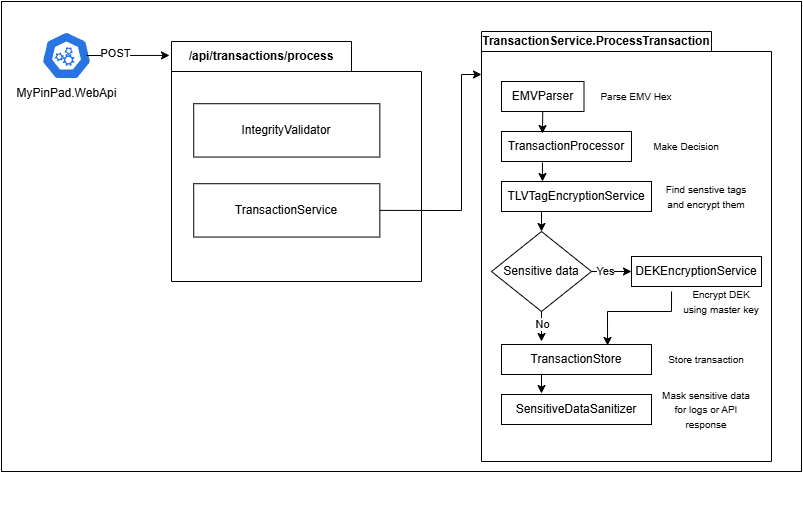

The diagram above was exported from draw.io. Its source (the exported page's mxGraphModel, read from the mxfile embedded in the PNG):
<mxGraphModel dx="1426" dy="751" grid="1" gridSize="10" guides="1" tooltips="1" connect="1" arrows="1" fold="1" page="1" pageScale="1" pageWidth="850" pageHeight="1100" math="0" shadow="0">
  <root>
    <mxCell id="0" />
    <mxCell id="1" parent="0" />
    <mxCell id="V7EjFeFsYiCKq9KMbvwj-1" value="" style="rounded=0;whiteSpace=wrap;html=1;" vertex="1" parent="1">
      <mxGeometry x="40" y="40" width="800" height="470" as="geometry" />
    </mxCell>
    <mxCell id="V7EjFeFsYiCKq9KMbvwj-2" value="MyPinPad.WebApi" style="aspect=fixed;sketch=0;html=1;dashed=0;whitespace=wrap;verticalLabelPosition=bottom;verticalAlign=top;fillColor=#2875E2;strokeColor=#ffffff;points=[[0.005,0.63,0],[0.1,0.2,0],[0.9,0.2,0],[0.5,0,0],[0.995,0.63,0],[0.72,0.99,0],[0.5,1,0],[0.28,0.99,0]];shape=mxgraph.kubernetes.icon2;prIcon=api" vertex="1" parent="1">
      <mxGeometry x="80" y="70" width="50" height="48" as="geometry" />
    </mxCell>
    <mxCell id="V7EjFeFsYiCKq9KMbvwj-5" value="/api/transactions/process" style="shape=folder;fontStyle=1;tabWidth=180;tabHeight=30;tabPosition=left;html=1;boundedLbl=1;labelInHeader=1;container=1;collapsible=0;whiteSpace=wrap;" vertex="1" parent="1">
      <mxGeometry x="210" y="80" width="250" height="240" as="geometry" />
    </mxCell>
    <mxCell id="V7EjFeFsYiCKq9KMbvwj-6" value="" style="html=1;strokeColor=none;resizeWidth=1;resizeHeight=1;fillColor=none;part=1;connectable=0;allowArrows=0;deletable=0;whiteSpace=wrap;" vertex="1" parent="V7EjFeFsYiCKq9KMbvwj-5">
      <mxGeometry width="166.66666666666666" height="432" relative="1" as="geometry">
        <mxPoint y="30" as="offset" />
      </mxGeometry>
    </mxCell>
    <mxCell id="V7EjFeFsYiCKq9KMbvwj-7" value="IntegrityValidator" style="rounded=0;whiteSpace=wrap;html=1;" vertex="1" parent="V7EjFeFsYiCKq9KMbvwj-5">
      <mxGeometry x="22.225000000000005" y="62.22222222222222" width="186.10833333333335" height="53.33333333333333" as="geometry" />
    </mxCell>
    <mxCell id="V7EjFeFsYiCKq9KMbvwj-8" value="TransactionService" style="rounded=0;whiteSpace=wrap;html=1;" vertex="1" parent="V7EjFeFsYiCKq9KMbvwj-5">
      <mxGeometry x="22.225000000000012" y="142.22222222222223" width="186.10833333333335" height="53.33333333333333" as="geometry" />
    </mxCell>
    <mxCell id="V7EjFeFsYiCKq9KMbvwj-9" value="" style="endArrow=classic;html=1;rounded=0;exitX=0.9;exitY=0.5;exitDx=0;exitDy=0;exitPerimeter=0;entryX=-0.008;entryY=0.058;entryDx=0;entryDy=0;entryPerimeter=0;" edge="1" parent="1" source="V7EjFeFsYiCKq9KMbvwj-2" target="V7EjFeFsYiCKq9KMbvwj-5">
      <mxGeometry width="50" height="50" relative="1" as="geometry">
        <mxPoint x="140" y="190" as="sourcePoint" />
        <mxPoint x="190" y="140" as="targetPoint" />
      </mxGeometry>
    </mxCell>
    <mxCell id="V7EjFeFsYiCKq9KMbvwj-10" value="POST" style="edgeLabel;html=1;align=center;verticalAlign=middle;resizable=0;points=[];" vertex="1" connectable="0" parent="V7EjFeFsYiCKq9KMbvwj-9">
      <mxGeometry x="-0.3073" y="2" relative="1" as="geometry">
        <mxPoint as="offset" />
      </mxGeometry>
    </mxCell>
    <mxCell id="V7EjFeFsYiCKq9KMbvwj-12" value="TransactionService.ProcessTransaction" style="shape=folder;fontStyle=1;tabWidth=230;tabHeight=20;tabPosition=left;html=1;boundedLbl=1;labelInHeader=1;container=1;collapsible=0;recursiveResize=0;whiteSpace=wrap;" vertex="1" parent="1">
      <mxGeometry x="520" y="70" width="290" height="430" as="geometry" />
    </mxCell>
    <mxCell id="V7EjFeFsYiCKq9KMbvwj-13" value="EMVParser" style="html=1;whiteSpace=wrap;" vertex="1" parent="V7EjFeFsYiCKq9KMbvwj-12">
      <mxGeometry width="82.5" height="30" relative="1" as="geometry">
        <mxPoint x="20" y="50" as="offset" />
      </mxGeometry>
    </mxCell>
    <mxCell id="V7EjFeFsYiCKq9KMbvwj-15" value="TransactionProcessor" style="html=1;whiteSpace=wrap;" vertex="1" parent="V7EjFeFsYiCKq9KMbvwj-12">
      <mxGeometry x="20" y="100" width="130" height="30" as="geometry" />
    </mxCell>
    <mxCell id="V7EjFeFsYiCKq9KMbvwj-16" value="&lt;font style=&quot;font-size: 10px;&quot;&gt;Parse EMV Hex&lt;/font&gt;" style="text;html=1;whiteSpace=wrap;strokeColor=none;fillColor=none;align=center;verticalAlign=middle;rounded=0;" vertex="1" parent="V7EjFeFsYiCKq9KMbvwj-12">
      <mxGeometry x="110" y="50" width="90" height="30" as="geometry" />
    </mxCell>
    <mxCell id="V7EjFeFsYiCKq9KMbvwj-17" value="&lt;font style=&quot;font-size: 10px;&quot;&gt;Make Decision&lt;/font&gt;" style="text;html=1;whiteSpace=wrap;strokeColor=none;fillColor=none;align=center;verticalAlign=middle;rounded=0;" vertex="1" parent="V7EjFeFsYiCKq9KMbvwj-12">
      <mxGeometry x="160" y="100" width="90" height="30" as="geometry" />
    </mxCell>
    <mxCell id="V7EjFeFsYiCKq9KMbvwj-18" value="TLVTagEncryptionService" style="html=1;whiteSpace=wrap;" vertex="1" parent="V7EjFeFsYiCKq9KMbvwj-12">
      <mxGeometry x="20" y="150" width="150" height="30" as="geometry" />
    </mxCell>
    <mxCell id="V7EjFeFsYiCKq9KMbvwj-19" value="TransactionStore" style="html=1;whiteSpace=wrap;" vertex="1" parent="V7EjFeFsYiCKq9KMbvwj-12">
      <mxGeometry x="20" y="313" width="150" height="30" as="geometry" />
    </mxCell>
    <mxCell id="V7EjFeFsYiCKq9KMbvwj-20" value="SensitiveDataSanitizer" style="html=1;whiteSpace=wrap;" vertex="1" parent="V7EjFeFsYiCKq9KMbvwj-12">
      <mxGeometry x="20" y="363" width="150" height="30" as="geometry" />
    </mxCell>
    <mxCell id="V7EjFeFsYiCKq9KMbvwj-21" value="&lt;font style=&quot;font-size: 10px;&quot;&gt;Mask sensitive data&lt;br&gt;for logs or API response&lt;/font&gt;" style="text;html=1;whiteSpace=wrap;strokeColor=none;fillColor=none;align=center;verticalAlign=middle;rounded=0;" vertex="1" parent="V7EjFeFsYiCKq9KMbvwj-12">
      <mxGeometry x="180" y="363" width="90" height="30" as="geometry" />
    </mxCell>
    <mxCell id="V7EjFeFsYiCKq9KMbvwj-22" value="&lt;font style=&quot;font-size: 10px;&quot;&gt;Store transaction&lt;/font&gt;" style="text;html=1;whiteSpace=wrap;strokeColor=none;fillColor=none;align=center;verticalAlign=middle;rounded=0;" vertex="1" parent="V7EjFeFsYiCKq9KMbvwj-12">
      <mxGeometry x="180" y="313" width="90" height="30" as="geometry" />
    </mxCell>
    <mxCell id="V7EjFeFsYiCKq9KMbvwj-23" value="Sensitive data" style="rhombus;whiteSpace=wrap;html=1;" vertex="1" parent="V7EjFeFsYiCKq9KMbvwj-12">
      <mxGeometry x="10" y="200" width="100" height="80" as="geometry" />
    </mxCell>
    <mxCell id="V7EjFeFsYiCKq9KMbvwj-24" value="" style="endArrow=classic;html=1;rounded=0;exitX=0.5;exitY=1;exitDx=0;exitDy=0;" edge="1" parent="V7EjFeFsYiCKq9KMbvwj-12" source="V7EjFeFsYiCKq9KMbvwj-23">
      <mxGeometry width="50" height="50" relative="1" as="geometry">
        <mxPoint x="-120" y="240" as="sourcePoint" />
        <mxPoint x="60" y="310" as="targetPoint" />
      </mxGeometry>
    </mxCell>
    <mxCell id="V7EjFeFsYiCKq9KMbvwj-25" value="No" style="edgeLabel;html=1;align=center;verticalAlign=middle;resizable=0;points=[];" vertex="1" connectable="0" parent="V7EjFeFsYiCKq9KMbvwj-24">
      <mxGeometry x="-0.1769" relative="1" as="geometry">
        <mxPoint as="offset" />
      </mxGeometry>
    </mxCell>
    <mxCell id="V7EjFeFsYiCKq9KMbvwj-26" value="DEKEncryptionService" style="html=1;whiteSpace=wrap;" vertex="1" parent="V7EjFeFsYiCKq9KMbvwj-12">
      <mxGeometry x="150" y="225" width="130" height="30" as="geometry" />
    </mxCell>
    <mxCell id="V7EjFeFsYiCKq9KMbvwj-27" value="" style="endArrow=classic;html=1;rounded=0;exitX=1;exitY=0.5;exitDx=0;exitDy=0;entryX=0;entryY=0.5;entryDx=0;entryDy=0;" edge="1" parent="V7EjFeFsYiCKq9KMbvwj-12" source="V7EjFeFsYiCKq9KMbvwj-23" target="V7EjFeFsYiCKq9KMbvwj-26">
      <mxGeometry width="50" height="50" relative="1" as="geometry">
        <mxPoint x="-120" y="240" as="sourcePoint" />
        <mxPoint x="-70" y="190" as="targetPoint" />
      </mxGeometry>
    </mxCell>
    <mxCell id="V7EjFeFsYiCKq9KMbvwj-28" value="Yes" style="edgeLabel;html=1;align=center;verticalAlign=middle;resizable=0;points=[];" vertex="1" connectable="0" parent="V7EjFeFsYiCKq9KMbvwj-27">
      <mxGeometry x="-0.3333" y="1" relative="1" as="geometry">
        <mxPoint as="offset" />
      </mxGeometry>
    </mxCell>
    <mxCell id="V7EjFeFsYiCKq9KMbvwj-29" value="" style="endArrow=classic;html=1;rounded=0;entryX=0.5;entryY=0;entryDx=0;entryDy=0;" edge="1" parent="V7EjFeFsYiCKq9KMbvwj-12" target="V7EjFeFsYiCKq9KMbvwj-23">
      <mxGeometry width="50" height="50" relative="1" as="geometry">
        <mxPoint x="60" y="180" as="sourcePoint" />
        <mxPoint x="-70" y="190" as="targetPoint" />
      </mxGeometry>
    </mxCell>
    <mxCell id="V7EjFeFsYiCKq9KMbvwj-30" value="" style="endArrow=classic;html=1;rounded=0;exitX=0.308;exitY=1.167;exitDx=0;exitDy=0;exitPerimeter=0;entryX=0.707;entryY=0.033;entryDx=0;entryDy=0;entryPerimeter=0;" edge="1" parent="V7EjFeFsYiCKq9KMbvwj-12" source="V7EjFeFsYiCKq9KMbvwj-26" target="V7EjFeFsYiCKq9KMbvwj-19">
      <mxGeometry width="50" height="50" relative="1" as="geometry">
        <mxPoint x="-120" y="240" as="sourcePoint" />
        <mxPoint x="-70" y="190" as="targetPoint" />
        <Array as="points">
          <mxPoint x="190" y="280" />
          <mxPoint x="126" y="280" />
        </Array>
      </mxGeometry>
    </mxCell>
    <mxCell id="V7EjFeFsYiCKq9KMbvwj-31" value="" style="endArrow=classic;html=1;rounded=0;exitX=0.5;exitY=1;exitDx=0;exitDy=0;entryX=0.315;entryY=0.067;entryDx=0;entryDy=0;entryPerimeter=0;" edge="1" parent="V7EjFeFsYiCKq9KMbvwj-12" source="V7EjFeFsYiCKq9KMbvwj-13" target="V7EjFeFsYiCKq9KMbvwj-15">
      <mxGeometry width="50" height="50" relative="1" as="geometry">
        <mxPoint x="-120" y="240" as="sourcePoint" />
        <mxPoint x="-70" y="190" as="targetPoint" />
      </mxGeometry>
    </mxCell>
    <mxCell id="V7EjFeFsYiCKq9KMbvwj-32" value="" style="endArrow=classic;html=1;rounded=0;exitX=0.315;exitY=1.033;exitDx=0;exitDy=0;exitPerimeter=0;" edge="1" parent="V7EjFeFsYiCKq9KMbvwj-12" source="V7EjFeFsYiCKq9KMbvwj-15">
      <mxGeometry width="50" height="50" relative="1" as="geometry">
        <mxPoint x="110" y="90" as="sourcePoint" />
        <mxPoint x="61" y="150" as="targetPoint" />
      </mxGeometry>
    </mxCell>
    <mxCell id="TXbiaTyoVsplNj6I9xw4-1" value="&lt;font style=&quot;font-size: 10px;&quot;&gt;Find senstive tags and encrypt them&lt;/font&gt;" style="text;html=1;whiteSpace=wrap;strokeColor=none;fillColor=none;align=center;verticalAlign=middle;rounded=0;" vertex="1" parent="V7EjFeFsYiCKq9KMbvwj-12">
      <mxGeometry x="180" y="150" width="90" height="30" as="geometry" />
    </mxCell>
    <mxCell id="TXbiaTyoVsplNj6I9xw4-2" value="&lt;font style=&quot;font-size: 10px;&quot;&gt;Encrypt DEK using master key&lt;/font&gt;" style="text;html=1;whiteSpace=wrap;strokeColor=none;fillColor=none;align=center;verticalAlign=middle;rounded=0;" vertex="1" parent="V7EjFeFsYiCKq9KMbvwj-12">
      <mxGeometry x="200" y="255" width="80" height="30" as="geometry" />
    </mxCell>
    <mxCell id="V7EjFeFsYiCKq9KMbvwj-14" value="" style="endArrow=classic;html=1;rounded=0;exitX=1;exitY=0.5;exitDx=0;exitDy=0;entryX=0;entryY=0.1;entryDx=0;entryDy=0;entryPerimeter=0;" edge="1" parent="1" source="V7EjFeFsYiCKq9KMbvwj-8" target="V7EjFeFsYiCKq9KMbvwj-12">
      <mxGeometry width="50" height="50" relative="1" as="geometry">
        <mxPoint x="524.8933333333332" y="348.8888888888888" as="sourcePoint" />
        <mxPoint x="519.9974999999997" y="140" as="targetPoint" />
        <Array as="points">
          <mxPoint x="500" y="249" />
          <mxPoint x="500" y="113" />
        </Array>
      </mxGeometry>
    </mxCell>
    <mxCell id="V7EjFeFsYiCKq9KMbvwj-33" value="" style="endArrow=classic;html=1;rounded=0;exitX=0.315;exitY=1.033;exitDx=0;exitDy=0;exitPerimeter=0;" edge="1" parent="1">
      <mxGeometry width="50" height="50" relative="1" as="geometry">
        <mxPoint x="580" y="413" as="sourcePoint" />
        <mxPoint x="580" y="432" as="targetPoint" />
      </mxGeometry>
    </mxCell>
  </root>
</mxGraphModel>